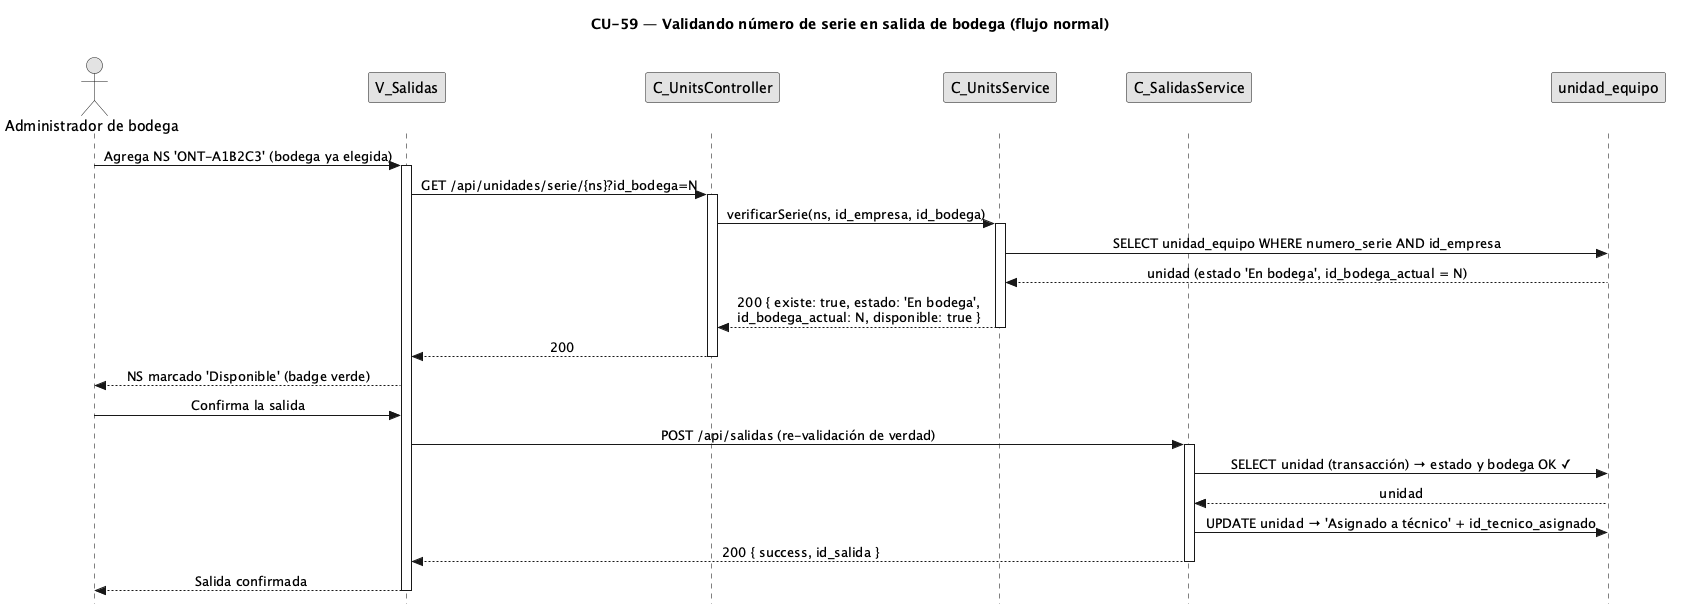

The diagram above was rendered by PlantUML. Its source (embedded in the PNG):
@startuml CU59-normal
title CU-59 — Validando número de serie en salida de bodega (flujo normal)
skinparam style strictuml
skinparam monochrome true
skinparam shadowing false
skinparam sequenceMessageAlign center
<style> sequenceDiagram { participant { Margin 30 } actor { Margin 12 } } </style>
skinparam sequence {
  MessageAlign center
  LifeLineBorderColor black
}
hide footbox

actor "Administrador de bodega" as user
participant "V_Salidas" as view
participant "C_UnitsController" as uctrl
participant "C_UnitsService" as usvc
participant "C_SalidasService" as svc
participant "unidad_equipo" as uent

user -> view : Agrega NS 'ONT-A1B2C3' (bodega ya elegida)
activate view
view -> uctrl : GET /api/unidades/serie/{ns}?id_bodega=N
activate uctrl
uctrl -> usvc : verificarSerie(ns, id_empresa, id_bodega)
activate usvc
usvc -> uent : SELECT unidad_equipo WHERE numero_serie AND id_empresa
uent --> usvc : unidad (estado 'En bodega', id_bodega_actual = N)
usvc --> uctrl : 200 { existe: true, estado: 'En bodega',\nid_bodega_actual: N, disponible: true }
deactivate usvc
uctrl --> view : 200
deactivate uctrl
view --> user : NS marcado 'Disponible' (badge verde)

user -> view : Confirma la salida
view -> svc : POST /api/salidas (re-validación de verdad)
activate svc
svc -> uent : SELECT unidad (transacción) → estado y bodega OK ✓
uent --> svc : unidad
svc -> uent : UPDATE unidad → 'Asignado a técnico' + id_tecnico_asignado
svc --> view : 200 { success, id_salida }
deactivate svc
view --> user : Salida confirmada
deactivate view
@enduml